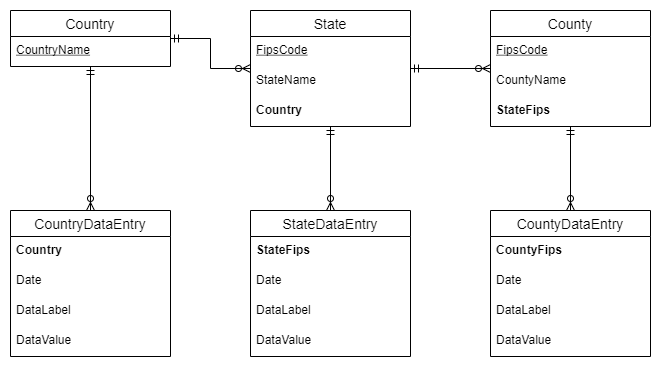

The diagram above was exported from draw.io. Its source (the exported page's mxGraphModel, read from the mxfile embedded in the PNG):
<mxGraphModel dx="1038" dy="607" grid="1" gridSize="10" guides="1" tooltips="1" connect="1" arrows="1" fold="1" page="1" pageScale="1" pageWidth="900" pageHeight="1600" math="0" shadow="0">
  <root>
    <mxCell id="0" />
    <mxCell id="1" parent="0" />
    <mxCell id="nERzGypJJPE0DOTIM0iv-51" style="edgeStyle=orthogonalEdgeStyle;rounded=0;orthogonalLoop=1;jettySize=auto;html=1;startArrow=ERmandOne;startFill=0;endArrow=ERzeroToMany;endFill=0;" parent="1" source="nERzGypJJPE0DOTIM0iv-23" target="nERzGypJJPE0DOTIM0iv-27" edge="1">
      <mxGeometry relative="1" as="geometry" />
    </mxCell>
    <mxCell id="nERzGypJJPE0DOTIM0iv-58" style="edgeStyle=orthogonalEdgeStyle;rounded=0;orthogonalLoop=1;jettySize=auto;html=1;startArrow=ERmandOne;startFill=0;endArrow=ERzeroToMany;endFill=0;" parent="1" source="nERzGypJJPE0DOTIM0iv-23" target="nERzGypJJPE0DOTIM0iv-45" edge="1">
      <mxGeometry relative="1" as="geometry" />
    </mxCell>
    <mxCell id="nERzGypJJPE0DOTIM0iv-23" value="Country" style="swimlane;fontStyle=0;childLayout=stackLayout;horizontal=1;startSize=26;horizontalStack=0;resizeParent=1;resizeParentMax=0;resizeLast=0;collapsible=1;marginBottom=0;align=center;fontSize=14;" parent="1" vertex="1">
      <mxGeometry x="80" y="80" width="160" height="56" as="geometry" />
    </mxCell>
    <mxCell id="nERzGypJJPE0DOTIM0iv-24" value="CountryName" style="text;strokeColor=none;fillColor=none;spacingLeft=4;spacingRight=4;overflow=hidden;rotatable=0;points=[[0,0.5],[1,0.5]];portConstraint=eastwest;fontSize=12;fontStyle=4" parent="nERzGypJJPE0DOTIM0iv-23" vertex="1">
      <mxGeometry y="26" width="160" height="30" as="geometry" />
    </mxCell>
    <mxCell id="nERzGypJJPE0DOTIM0iv-52" style="edgeStyle=orthogonalEdgeStyle;rounded=0;orthogonalLoop=1;jettySize=auto;html=1;startArrow=ERmandOne;startFill=0;endArrow=ERzeroToMany;endFill=0;" parent="1" source="nERzGypJJPE0DOTIM0iv-27" target="nERzGypJJPE0DOTIM0iv-32" edge="1">
      <mxGeometry relative="1" as="geometry" />
    </mxCell>
    <mxCell id="nERzGypJJPE0DOTIM0iv-63" style="edgeStyle=orthogonalEdgeStyle;rounded=0;orthogonalLoop=1;jettySize=auto;html=1;startArrow=ERmandOne;startFill=0;endArrow=ERzeroToMany;endFill=0;" parent="1" source="nERzGypJJPE0DOTIM0iv-27" target="nERzGypJJPE0DOTIM0iv-59" edge="1">
      <mxGeometry relative="1" as="geometry" />
    </mxCell>
    <mxCell id="nERzGypJJPE0DOTIM0iv-27" value="State" style="swimlane;fontStyle=0;childLayout=stackLayout;horizontal=1;startSize=26;horizontalStack=0;resizeParent=1;resizeParentMax=0;resizeLast=0;collapsible=1;marginBottom=0;align=center;fontSize=14;" parent="1" vertex="1">
      <mxGeometry x="320" y="80" width="160" height="116" as="geometry" />
    </mxCell>
    <mxCell id="nERzGypJJPE0DOTIM0iv-31" value="FipsCode" style="text;strokeColor=none;fillColor=none;spacingLeft=4;spacingRight=4;overflow=hidden;rotatable=0;points=[[0,0.5],[1,0.5]];portConstraint=eastwest;fontSize=12;fontStyle=4" parent="nERzGypJJPE0DOTIM0iv-27" vertex="1">
      <mxGeometry y="26" width="160" height="30" as="geometry" />
    </mxCell>
    <mxCell id="nERzGypJJPE0DOTIM0iv-28" value="StateName" style="text;strokeColor=none;fillColor=none;spacingLeft=4;spacingRight=4;overflow=hidden;rotatable=0;points=[[0,0.5],[1,0.5]];portConstraint=eastwest;fontSize=12;" parent="nERzGypJJPE0DOTIM0iv-27" vertex="1">
      <mxGeometry y="56" width="160" height="30" as="geometry" />
    </mxCell>
    <mxCell id="nERzGypJJPE0DOTIM0iv-35" value="Country" style="text;strokeColor=none;fillColor=none;spacingLeft=4;spacingRight=4;overflow=hidden;rotatable=0;points=[[0,0.5],[1,0.5]];portConstraint=eastwest;fontSize=12;fontStyle=1" parent="nERzGypJJPE0DOTIM0iv-27" vertex="1">
      <mxGeometry y="86" width="160" height="30" as="geometry" />
    </mxCell>
    <mxCell id="nERzGypJJPE0DOTIM0iv-68" style="edgeStyle=orthogonalEdgeStyle;rounded=0;orthogonalLoop=1;jettySize=auto;html=1;startArrow=ERmandOne;startFill=0;endArrow=ERzeroToMany;endFill=0;" parent="1" source="nERzGypJJPE0DOTIM0iv-32" target="nERzGypJJPE0DOTIM0iv-64" edge="1">
      <mxGeometry relative="1" as="geometry" />
    </mxCell>
    <mxCell id="nERzGypJJPE0DOTIM0iv-32" value="County" style="swimlane;fontStyle=0;childLayout=stackLayout;horizontal=1;startSize=26;horizontalStack=0;resizeParent=1;resizeParentMax=0;resizeLast=0;collapsible=1;marginBottom=0;align=center;fontSize=14;" parent="1" vertex="1">
      <mxGeometry x="560" y="80" width="160" height="116" as="geometry" />
    </mxCell>
    <mxCell id="nERzGypJJPE0DOTIM0iv-34" value="FipsCode" style="text;strokeColor=none;fillColor=none;spacingLeft=4;spacingRight=4;overflow=hidden;rotatable=0;points=[[0,0.5],[1,0.5]];portConstraint=eastwest;fontSize=12;fontStyle=4" parent="nERzGypJJPE0DOTIM0iv-32" vertex="1">
      <mxGeometry y="26" width="160" height="30" as="geometry" />
    </mxCell>
    <mxCell id="nERzGypJJPE0DOTIM0iv-33" value="CountyName" style="text;strokeColor=none;fillColor=none;spacingLeft=4;spacingRight=4;overflow=hidden;rotatable=0;points=[[0,0.5],[1,0.5]];portConstraint=eastwest;fontSize=12;" parent="nERzGypJJPE0DOTIM0iv-32" vertex="1">
      <mxGeometry y="56" width="160" height="30" as="geometry" />
    </mxCell>
    <mxCell id="nERzGypJJPE0DOTIM0iv-36" value="StateFips" style="text;strokeColor=none;fillColor=none;spacingLeft=4;spacingRight=4;overflow=hidden;rotatable=0;points=[[0,0.5],[1,0.5]];portConstraint=eastwest;fontSize=12;fontStyle=1" parent="nERzGypJJPE0DOTIM0iv-32" vertex="1">
      <mxGeometry y="86" width="160" height="30" as="geometry" />
    </mxCell>
    <mxCell id="nERzGypJJPE0DOTIM0iv-45" value="CountryDataEntry" style="swimlane;fontStyle=0;childLayout=stackLayout;horizontal=1;startSize=26;horizontalStack=0;resizeParent=1;resizeParentMax=0;resizeLast=0;collapsible=1;marginBottom=0;align=center;fontSize=14;" parent="1" vertex="1">
      <mxGeometry x="80" y="280" width="160" height="146" as="geometry" />
    </mxCell>
    <mxCell id="nERzGypJJPE0DOTIM0iv-46" value="Country" style="text;strokeColor=none;fillColor=none;spacingLeft=4;spacingRight=4;overflow=hidden;rotatable=0;points=[[0,0.5],[1,0.5]];portConstraint=eastwest;fontSize=12;fontStyle=1" parent="nERzGypJJPE0DOTIM0iv-45" vertex="1">
      <mxGeometry y="26" width="160" height="30" as="geometry" />
    </mxCell>
    <mxCell id="nERzGypJJPE0DOTIM0iv-69" value="Date" style="text;strokeColor=none;fillColor=none;spacingLeft=4;spacingRight=4;overflow=hidden;rotatable=0;points=[[0,0.5],[1,0.5]];portConstraint=eastwest;fontSize=12;" parent="nERzGypJJPE0DOTIM0iv-45" vertex="1">
      <mxGeometry y="56" width="160" height="30" as="geometry" />
    </mxCell>
    <mxCell id="nERzGypJJPE0DOTIM0iv-47" value="DataLabel" style="text;strokeColor=none;fillColor=none;spacingLeft=4;spacingRight=4;overflow=hidden;rotatable=0;points=[[0,0.5],[1,0.5]];portConstraint=eastwest;fontSize=12;" parent="nERzGypJJPE0DOTIM0iv-45" vertex="1">
      <mxGeometry y="86" width="160" height="30" as="geometry" />
    </mxCell>
    <mxCell id="nERzGypJJPE0DOTIM0iv-48" value="DataValue" style="text;strokeColor=none;fillColor=none;spacingLeft=4;spacingRight=4;overflow=hidden;rotatable=0;points=[[0,0.5],[1,0.5]];portConstraint=eastwest;fontSize=12;" parent="nERzGypJJPE0DOTIM0iv-45" vertex="1">
      <mxGeometry y="116" width="160" height="30" as="geometry" />
    </mxCell>
    <mxCell id="nERzGypJJPE0DOTIM0iv-59" value="StateDataEntry" style="swimlane;fontStyle=0;childLayout=stackLayout;horizontal=1;startSize=26;horizontalStack=0;resizeParent=1;resizeParentMax=0;resizeLast=0;collapsible=1;marginBottom=0;align=center;fontSize=14;" parent="1" vertex="1">
      <mxGeometry x="320" y="280" width="160" height="146" as="geometry" />
    </mxCell>
    <mxCell id="nERzGypJJPE0DOTIM0iv-60" value="StateFips" style="text;strokeColor=none;fillColor=none;spacingLeft=4;spacingRight=4;overflow=hidden;rotatable=0;points=[[0,0.5],[1,0.5]];portConstraint=eastwest;fontSize=12;fontStyle=1" parent="nERzGypJJPE0DOTIM0iv-59" vertex="1">
      <mxGeometry y="26" width="160" height="30" as="geometry" />
    </mxCell>
    <mxCell id="nERzGypJJPE0DOTIM0iv-70" value="Date" style="text;strokeColor=none;fillColor=none;spacingLeft=4;spacingRight=4;overflow=hidden;rotatable=0;points=[[0,0.5],[1,0.5]];portConstraint=eastwest;fontSize=12;" parent="nERzGypJJPE0DOTIM0iv-59" vertex="1">
      <mxGeometry y="56" width="160" height="30" as="geometry" />
    </mxCell>
    <mxCell id="nERzGypJJPE0DOTIM0iv-61" value="DataLabel" style="text;strokeColor=none;fillColor=none;spacingLeft=4;spacingRight=4;overflow=hidden;rotatable=0;points=[[0,0.5],[1,0.5]];portConstraint=eastwest;fontSize=12;" parent="nERzGypJJPE0DOTIM0iv-59" vertex="1">
      <mxGeometry y="86" width="160" height="30" as="geometry" />
    </mxCell>
    <mxCell id="nERzGypJJPE0DOTIM0iv-62" value="DataValue" style="text;strokeColor=none;fillColor=none;spacingLeft=4;spacingRight=4;overflow=hidden;rotatable=0;points=[[0,0.5],[1,0.5]];portConstraint=eastwest;fontSize=12;" parent="nERzGypJJPE0DOTIM0iv-59" vertex="1">
      <mxGeometry y="116" width="160" height="30" as="geometry" />
    </mxCell>
    <mxCell id="nERzGypJJPE0DOTIM0iv-64" value="CountyDataEntry" style="swimlane;fontStyle=0;childLayout=stackLayout;horizontal=1;startSize=26;horizontalStack=0;resizeParent=1;resizeParentMax=0;resizeLast=0;collapsible=1;marginBottom=0;align=center;fontSize=14;" parent="1" vertex="1">
      <mxGeometry x="560" y="280" width="160" height="146" as="geometry" />
    </mxCell>
    <mxCell id="nERzGypJJPE0DOTIM0iv-65" value="CountyFips" style="text;strokeColor=none;fillColor=none;spacingLeft=4;spacingRight=4;overflow=hidden;rotatable=0;points=[[0,0.5],[1,0.5]];portConstraint=eastwest;fontSize=12;fontStyle=1" parent="nERzGypJJPE0DOTIM0iv-64" vertex="1">
      <mxGeometry y="26" width="160" height="30" as="geometry" />
    </mxCell>
    <mxCell id="nERzGypJJPE0DOTIM0iv-71" value="Date" style="text;strokeColor=none;fillColor=none;spacingLeft=4;spacingRight=4;overflow=hidden;rotatable=0;points=[[0,0.5],[1,0.5]];portConstraint=eastwest;fontSize=12;" parent="nERzGypJJPE0DOTIM0iv-64" vertex="1">
      <mxGeometry y="56" width="160" height="30" as="geometry" />
    </mxCell>
    <mxCell id="nERzGypJJPE0DOTIM0iv-66" value="DataLabel" style="text;strokeColor=none;fillColor=none;spacingLeft=4;spacingRight=4;overflow=hidden;rotatable=0;points=[[0,0.5],[1,0.5]];portConstraint=eastwest;fontSize=12;" parent="nERzGypJJPE0DOTIM0iv-64" vertex="1">
      <mxGeometry y="86" width="160" height="30" as="geometry" />
    </mxCell>
    <mxCell id="nERzGypJJPE0DOTIM0iv-67" value="DataValue" style="text;strokeColor=none;fillColor=none;spacingLeft=4;spacingRight=4;overflow=hidden;rotatable=0;points=[[0,0.5],[1,0.5]];portConstraint=eastwest;fontSize=12;" parent="nERzGypJJPE0DOTIM0iv-64" vertex="1">
      <mxGeometry y="116" width="160" height="30" as="geometry" />
    </mxCell>
  </root>
</mxGraphModel>